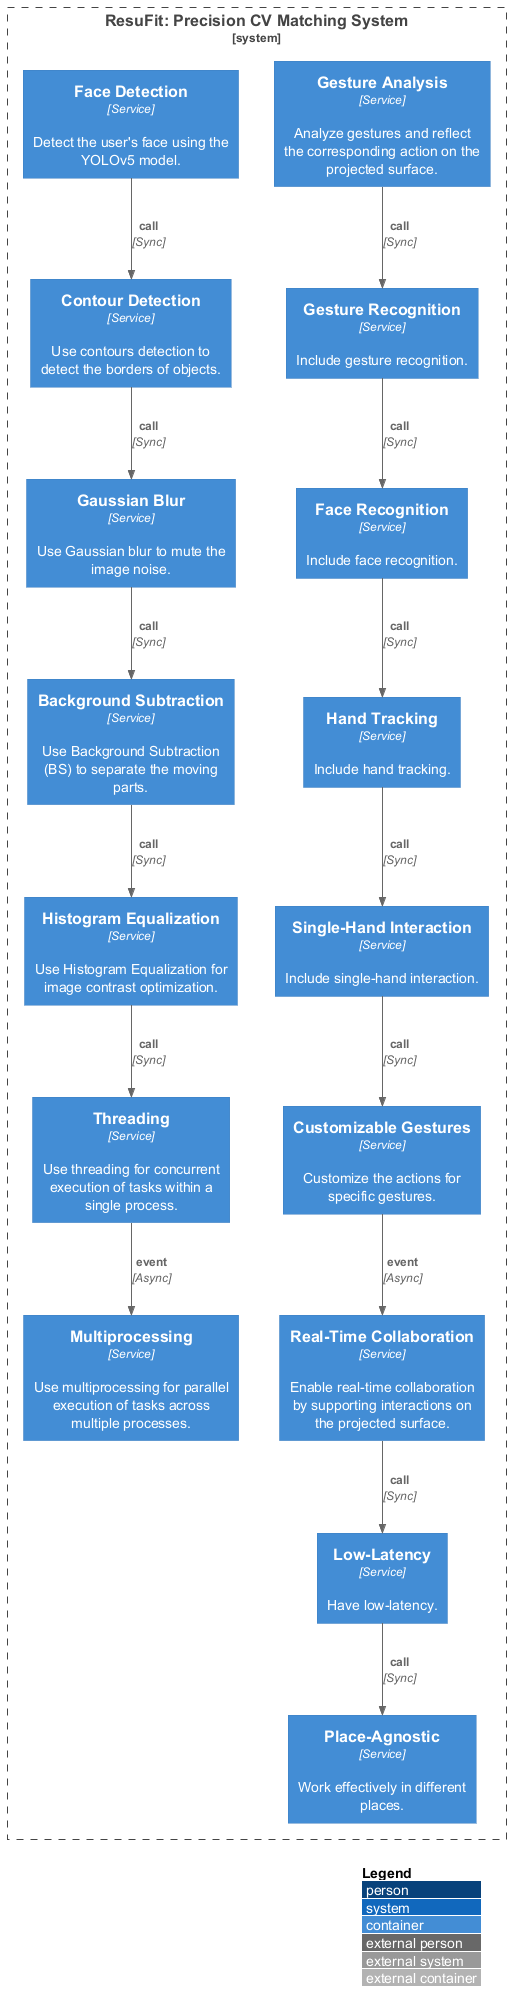

The diagram above was rendered by PlantUML. Its source (embedded in the PNG):
@startuml
!include https://raw.githubusercontent.com/plantuml-stdlib/C4-PlantUML/master/C4_Container.puml
LAYOUT_WITH_LEGEND()
System_Boundary(ResuFitPrecisionCVMatchingSystem, "ResuFit: Precision CV Matching System") {
  Container(GestureAnalysis, "Gesture Analysis", "Service", "Analyze gestures and reflect the corresponding action on the projected surface.")
  Container(GestureRecognition, "Gesture Recognition", "Service", "Include gesture recognition.")
  Container(FaceRecognition, "Face Recognition", "Service", "Include face recognition.")
  Container(HandTracking, "Hand Tracking", "Service", "Include hand tracking.")
  Container(SingleHandInteraction, "Single-Hand Interaction", "Service", "Include single-hand interaction.")
  Container(CustomizableGestures, "Customizable Gestures", "Service", "Customize the actions for specific gestures.")
  Container(RealTimeCollaboration, "Real-Time Collaboration", "Service", "Enable real-time collaboration by supporting interactions on the projected surface.")
  Container(LowLatency, "Low-Latency", "Service", "Have low-latency.")
  Container(PlaceAgnostic, "Place-Agnostic", "Service", "Work effectively in different places.")
  Container(FaceDetection, "Face Detection", "Service", "Detect the user's face using the YOLOv5 model.")
  Container(ContourDetection, "Contour Detection", "Service", "Use contours detection to detect the borders of objects.")
  Container(GaussianBlur, "Gaussian Blur", "Service", "Use Gaussian blur to mute the image noise.")
  Container(BackgroundSubtraction, "Background Subtraction", "Service", "Use Background Subtraction (BS) to separate the moving parts.")
  Container(HistogramEqualization, "Histogram Equalization", "Service", "Use Histogram Equalization for image contrast optimization.")
  Container(Threading, "Threading", "Service", "Use threading for concurrent execution of tasks within a single process.")
  Container(Multiprocessing, "Multiprocessing", "Service", "Use multiprocessing for parallel execution of tasks across multiple processes.")
}
Rel(GestureAnalysis, GestureRecognition, "call", "Sync")
Rel(GestureRecognition, FaceRecognition, "call", "Sync")
Rel(FaceRecognition, HandTracking, "call", "Sync")
Rel(HandTracking, SingleHandInteraction, "call", "Sync")
Rel(SingleHandInteraction, CustomizableGestures, "call", "Sync")
Rel(CustomizableGestures, RealTimeCollaboration, "event", "Async")
Rel(RealTimeCollaboration, LowLatency, "call", "Sync")
Rel(LowLatency, PlaceAgnostic, "call", "Sync")
Rel(FaceDetection, ContourDetection, "call", "Sync")
Rel(ContourDetection, GaussianBlur, "call", "Sync")
Rel(GaussianBlur, BackgroundSubtraction, "call", "Sync")
Rel(BackgroundSubtraction, HistogramEqualization, "call", "Sync")
Rel(HistogramEqualization, Threading, "call", "Sync")
Rel(Threading, Multiprocessing, "event", "Async")
@enduml